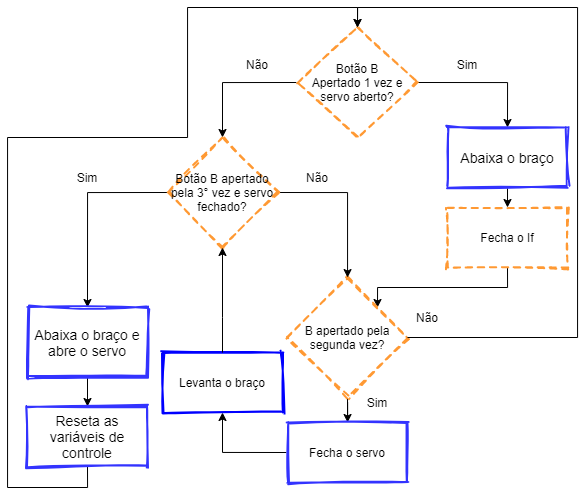

The diagram above was exported from draw.io. Its source (the exported page's mxGraphModel, read from the mxfile embedded in the PNG):
<mxGraphModel dx="1391" dy="794" grid="1" gridSize="10" guides="1" tooltips="1" connect="1" arrows="1" fold="1" page="1" pageScale="1" pageWidth="827" pageHeight="1169" math="0" shadow="0">
  <root>
    <mxCell id="NehhD9KFoXWWgVDjVnYg-0" />
    <mxCell id="NehhD9KFoXWWgVDjVnYg-1" parent="NehhD9KFoXWWgVDjVnYg-0" />
    <mxCell id="NehhD9KFoXWWgVDjVnYg-4" style="edgeStyle=orthogonalEdgeStyle;rounded=0;orthogonalLoop=1;jettySize=auto;html=1;exitX=1;exitY=0.5;exitDx=0;exitDy=0;entryX=0.5;entryY=0;entryDx=0;entryDy=0;" parent="NehhD9KFoXWWgVDjVnYg-1" source="NehhD9KFoXWWgVDjVnYg-2" target="NehhD9KFoXWWgVDjVnYg-3" edge="1">
      <mxGeometry relative="1" as="geometry" />
    </mxCell>
    <mxCell id="NehhD9KFoXWWgVDjVnYg-12" style="edgeStyle=orthogonalEdgeStyle;rounded=0;orthogonalLoop=1;jettySize=auto;html=1;exitX=0;exitY=0.5;exitDx=0;exitDy=0;entryX=0.5;entryY=0;entryDx=0;entryDy=0;" parent="NehhD9KFoXWWgVDjVnYg-1" source="NehhD9KFoXWWgVDjVnYg-2" target="NehhD9KFoXWWgVDjVnYg-11" edge="1">
      <mxGeometry relative="1" as="geometry" />
    </mxCell>
    <mxCell id="NehhD9KFoXWWgVDjVnYg-2" value="Botão B&lt;br&gt;Apertado 1 vez e servo aberto?" style="rhombus;whiteSpace=wrap;html=1;sketch=1;strokeWidth=2;strokeColor=#FF9933;dashed=1;" parent="NehhD9KFoXWWgVDjVnYg-1" vertex="1">
      <mxGeometry x="340" y="100" width="120" height="110" as="geometry" />
    </mxCell>
    <mxCell id="NehhD9KFoXWWgVDjVnYg-6" style="edgeStyle=orthogonalEdgeStyle;rounded=0;orthogonalLoop=1;jettySize=auto;html=1;exitX=0.5;exitY=1;exitDx=0;exitDy=0;entryX=0.5;entryY=0;entryDx=0;entryDy=0;" parent="NehhD9KFoXWWgVDjVnYg-1" source="NehhD9KFoXWWgVDjVnYg-3" target="NehhD9KFoXWWgVDjVnYg-5" edge="1">
      <mxGeometry relative="1" as="geometry" />
    </mxCell>
    <mxCell id="NehhD9KFoXWWgVDjVnYg-3" value="&lt;span style=&quot;font-size: 14px&quot;&gt;Abaixa o braço&lt;/span&gt;" style="rounded=0;whiteSpace=wrap;html=1;sketch=1;strokeWidth=2;strokeColor=#3333FF;" parent="NehhD9KFoXWWgVDjVnYg-1" vertex="1">
      <mxGeometry x="490" y="200" width="120" height="60" as="geometry" />
    </mxCell>
    <mxCell id="NehhD9KFoXWWgVDjVnYg-10" style="edgeStyle=orthogonalEdgeStyle;rounded=0;orthogonalLoop=1;jettySize=auto;html=1;exitX=0.5;exitY=1;exitDx=0;exitDy=0;entryX=1;entryY=0;entryDx=0;entryDy=0;" parent="NehhD9KFoXWWgVDjVnYg-1" source="NehhD9KFoXWWgVDjVnYg-5" target="NehhD9KFoXWWgVDjVnYg-8" edge="1">
      <mxGeometry relative="1" as="geometry">
        <Array as="points">
          <mxPoint x="550" y="360" />
          <mxPoint x="420" y="360" />
        </Array>
        <mxPoint x="470" y="470" as="targetPoint" />
      </mxGeometry>
    </mxCell>
    <mxCell id="NehhD9KFoXWWgVDjVnYg-5" value="Fecha o If" style="rounded=0;whiteSpace=wrap;html=1;sketch=1;strokeColor=#FF9933;strokeWidth=2;dashed=1;" parent="NehhD9KFoXWWgVDjVnYg-1" vertex="1">
      <mxGeometry x="490" y="280" width="120" height="60" as="geometry" />
    </mxCell>
    <mxCell id="NehhD9KFoXWWgVDjVnYg-7" value="Sim" style="text;html=1;strokeColor=none;fillColor=none;align=center;verticalAlign=middle;whiteSpace=wrap;rounded=0;dashed=1;sketch=1;" parent="NehhD9KFoXWWgVDjVnYg-1" vertex="1">
      <mxGeometry x="490" y="127" width="40" height="20" as="geometry" />
    </mxCell>
    <mxCell id="NehhD9KFoXWWgVDjVnYg-25" style="edgeStyle=orthogonalEdgeStyle;rounded=0;orthogonalLoop=1;jettySize=auto;html=1;exitX=0.5;exitY=1;exitDx=0;exitDy=0;" parent="NehhD9KFoXWWgVDjVnYg-1" source="NehhD9KFoXWWgVDjVnYg-8" target="NehhD9KFoXWWgVDjVnYg-24" edge="1">
      <mxGeometry relative="1" as="geometry" />
    </mxCell>
    <mxCell id="NehhD9KFoXWWgVDjVnYg-8" value="B apertado pela segunda vez?" style="rhombus;whiteSpace=wrap;html=1;dashed=1;sketch=1;strokeColor=#FF9933;strokeWidth=2;" parent="NehhD9KFoXWWgVDjVnYg-1" vertex="1">
      <mxGeometry x="330" y="350" width="120" height="120" as="geometry" />
    </mxCell>
    <mxCell id="NehhD9KFoXWWgVDjVnYg-14" style="edgeStyle=orthogonalEdgeStyle;rounded=0;orthogonalLoop=1;jettySize=auto;html=1;exitX=0;exitY=0.5;exitDx=0;exitDy=0;entryX=0.5;entryY=0;entryDx=0;entryDy=0;" parent="NehhD9KFoXWWgVDjVnYg-1" source="NehhD9KFoXWWgVDjVnYg-11" target="NehhD9KFoXWWgVDjVnYg-13" edge="1">
      <mxGeometry relative="1" as="geometry" />
    </mxCell>
    <mxCell id="NehhD9KFoXWWgVDjVnYg-22" style="edgeStyle=orthogonalEdgeStyle;rounded=0;orthogonalLoop=1;jettySize=auto;html=1;exitX=1;exitY=0.5;exitDx=0;exitDy=0;" parent="NehhD9KFoXWWgVDjVnYg-1" source="NehhD9KFoXWWgVDjVnYg-11" target="NehhD9KFoXWWgVDjVnYg-8" edge="1">
      <mxGeometry relative="1" as="geometry" />
    </mxCell>
    <mxCell id="NehhD9KFoXWWgVDjVnYg-11" value="Botão B apertado pela 3° vez e servo fechado?" style="rhombus;whiteSpace=wrap;html=1;dashed=1;sketch=1;strokeColor=#FF9933;strokeWidth=2;" parent="NehhD9KFoXWWgVDjVnYg-1" vertex="1">
      <mxGeometry x="210" y="210" width="110" height="110" as="geometry" />
    </mxCell>
    <mxCell id="NehhD9KFoXWWgVDjVnYg-19" style="edgeStyle=orthogonalEdgeStyle;rounded=0;orthogonalLoop=1;jettySize=auto;html=1;exitX=0.5;exitY=1;exitDx=0;exitDy=0;entryX=0.5;entryY=0;entryDx=0;entryDy=0;" parent="NehhD9KFoXWWgVDjVnYg-1" source="NehhD9KFoXWWgVDjVnYg-13" edge="1" target="jRLHMczJpYtpIG12YsPX-7">
      <mxGeometry relative="1" as="geometry">
        <mxPoint x="170" y="460" as="targetPoint" />
        <Array as="points" />
      </mxGeometry>
    </mxCell>
    <mxCell id="NehhD9KFoXWWgVDjVnYg-13" value="&lt;font style=&quot;font-size: 14px&quot;&gt;Abaixa o braço e abre o servo&lt;/font&gt;" style="rounded=0;whiteSpace=wrap;html=1;sketch=1;strokeWidth=2;strokeColor=#3333FF;" parent="NehhD9KFoXWWgVDjVnYg-1" vertex="1">
      <mxGeometry x="70" y="380" width="120" height="70" as="geometry" />
    </mxCell>
    <mxCell id="NehhD9KFoXWWgVDjVnYg-17" value="Não" style="text;html=1;strokeColor=none;fillColor=none;align=center;verticalAlign=middle;whiteSpace=wrap;rounded=0;dashed=1;sketch=1;" parent="NehhD9KFoXWWgVDjVnYg-1" vertex="1">
      <mxGeometry x="280" y="127" width="40" height="20" as="geometry" />
    </mxCell>
    <mxCell id="NehhD9KFoXWWgVDjVnYg-28" value="" style="edgeStyle=orthogonalEdgeStyle;rounded=0;orthogonalLoop=1;jettySize=auto;html=1;entryX=0.5;entryY=0;entryDx=0;entryDy=0;exitX=0.5;exitY=1;exitDx=0;exitDy=0;" parent="NehhD9KFoXWWgVDjVnYg-1" source="jRLHMczJpYtpIG12YsPX-7" target="NehhD9KFoXWWgVDjVnYg-2" edge="1">
      <mxGeometry relative="1" as="geometry">
        <mxPoint x="120" y="550" as="sourcePoint" />
        <mxPoint x="140" y="640" as="targetPoint" />
        <Array as="points">
          <mxPoint x="130" y="560" />
          <mxPoint x="50" y="560" />
          <mxPoint x="50" y="210" />
          <mxPoint x="230" y="210" />
          <mxPoint x="230" y="80" />
          <mxPoint x="400" y="80" />
        </Array>
      </mxGeometry>
    </mxCell>
    <mxCell id="NehhD9KFoXWWgVDjVnYg-21" value="Sim" style="text;html=1;strokeColor=none;fillColor=none;align=center;verticalAlign=middle;whiteSpace=wrap;rounded=0;dashed=1;sketch=1;" parent="NehhD9KFoXWWgVDjVnYg-1" vertex="1">
      <mxGeometry x="110" y="240" width="40" height="20" as="geometry" />
    </mxCell>
    <mxCell id="NehhD9KFoXWWgVDjVnYg-23" value="Não" style="text;html=1;strokeColor=none;fillColor=none;align=center;verticalAlign=middle;whiteSpace=wrap;rounded=0;dashed=1;sketch=1;" parent="NehhD9KFoXWWgVDjVnYg-1" vertex="1">
      <mxGeometry x="340" y="240" width="40" height="20" as="geometry" />
    </mxCell>
    <mxCell id="NehhD9KFoXWWgVDjVnYg-27" style="edgeStyle=orthogonalEdgeStyle;rounded=0;orthogonalLoop=1;jettySize=auto;html=1;exitX=0;exitY=0.5;exitDx=0;exitDy=0;entryX=0.5;entryY=1;entryDx=0;entryDy=0;" parent="NehhD9KFoXWWgVDjVnYg-1" source="NehhD9KFoXWWgVDjVnYg-24" target="NehhD9KFoXWWgVDjVnYg-26" edge="1">
      <mxGeometry relative="1" as="geometry">
        <mxPoint x="370" y="710" as="targetPoint" />
        <Array as="points">
          <mxPoint x="265" y="525" />
        </Array>
      </mxGeometry>
    </mxCell>
    <mxCell id="NehhD9KFoXWWgVDjVnYg-24" value="Fecha o servo" style="rounded=0;whiteSpace=wrap;html=1;sketch=1;strokeWidth=2;strokeColor=#3333FF;" parent="NehhD9KFoXWWgVDjVnYg-1" vertex="1">
      <mxGeometry x="330" y="495" width="120" height="60" as="geometry" />
    </mxCell>
    <mxCell id="NehhD9KFoXWWgVDjVnYg-26" value="Levanta o braço" style="rounded=0;whiteSpace=wrap;html=1;sketch=1;strokeWidth=2;strokeColor=#0000FF;" parent="NehhD9KFoXWWgVDjVnYg-1" vertex="1">
      <mxGeometry x="205" y="425" width="120" height="60" as="geometry" />
    </mxCell>
    <mxCell id="jRLHMczJpYtpIG12YsPX-1" style="edgeStyle=none;rounded=0;orthogonalLoop=1;jettySize=auto;html=1;exitX=1;exitY=0.25;exitDx=0;exitDy=0;" parent="NehhD9KFoXWWgVDjVnYg-1" source="NehhD9KFoXWWgVDjVnYg-13" target="NehhD9KFoXWWgVDjVnYg-13" edge="1">
      <mxGeometry relative="1" as="geometry" />
    </mxCell>
    <mxCell id="jRLHMczJpYtpIG12YsPX-2" style="edgeStyle=orthogonalEdgeStyle;rounded=0;orthogonalLoop=1;jettySize=auto;html=1;exitX=0.5;exitY=0;exitDx=0;exitDy=0;entryX=0.5;entryY=1;entryDx=0;entryDy=0;" parent="NehhD9KFoXWWgVDjVnYg-1" source="NehhD9KFoXWWgVDjVnYg-26" target="NehhD9KFoXWWgVDjVnYg-11" edge="1">
      <mxGeometry relative="1" as="geometry">
        <mxPoint x="210" y="520" as="sourcePoint" />
        <mxPoint x="370" y="600" as="targetPoint" />
        <Array as="points">
          <mxPoint x="265" y="390" />
          <mxPoint x="265" y="390" />
        </Array>
      </mxGeometry>
    </mxCell>
    <mxCell id="jRLHMczJpYtpIG12YsPX-4" value="Sim" style="text;html=1;strokeColor=none;fillColor=none;align=center;verticalAlign=middle;whiteSpace=wrap;rounded=0;dashed=1;sketch=1;" parent="NehhD9KFoXWWgVDjVnYg-1" vertex="1">
      <mxGeometry x="400" y="465" width="40" height="20" as="geometry" />
    </mxCell>
    <mxCell id="jRLHMczJpYtpIG12YsPX-5" style="edgeStyle=orthogonalEdgeStyle;rounded=0;orthogonalLoop=1;jettySize=auto;html=1;exitX=1;exitY=0.5;exitDx=0;exitDy=0;entryX=0.5;entryY=0;entryDx=0;entryDy=0;" parent="NehhD9KFoXWWgVDjVnYg-1" source="NehhD9KFoXWWgVDjVnYg-8" target="NehhD9KFoXWWgVDjVnYg-2" edge="1">
      <mxGeometry relative="1" as="geometry">
        <Array as="points">
          <mxPoint x="620" y="410" />
          <mxPoint x="620" y="80" />
          <mxPoint x="400" y="80" />
        </Array>
        <mxPoint x="560" y="420" as="sourcePoint" />
        <mxPoint x="430" y="600" as="targetPoint" />
      </mxGeometry>
    </mxCell>
    <mxCell id="jRLHMczJpYtpIG12YsPX-7" value="&lt;span style=&quot;font-size: 14px&quot;&gt;Reseta as variáveis&amp;nbsp;de controle&lt;/span&gt;" style="rounded=0;whiteSpace=wrap;html=1;sketch=1;strokeWidth=2;strokeColor=#3333FF;" parent="NehhD9KFoXWWgVDjVnYg-1" vertex="1">
      <mxGeometry x="70" y="479" width="120" height="60" as="geometry" />
    </mxCell>
    <mxCell id="MpNUmey2cXPxQOOm_ncm-0" value="Não" style="text;html=1;strokeColor=none;fillColor=none;align=center;verticalAlign=middle;whiteSpace=wrap;rounded=0;dashed=1;sketch=1;" vertex="1" parent="NehhD9KFoXWWgVDjVnYg-1">
      <mxGeometry x="450" y="380" width="40" height="20" as="geometry" />
    </mxCell>
  </root>
</mxGraphModel>